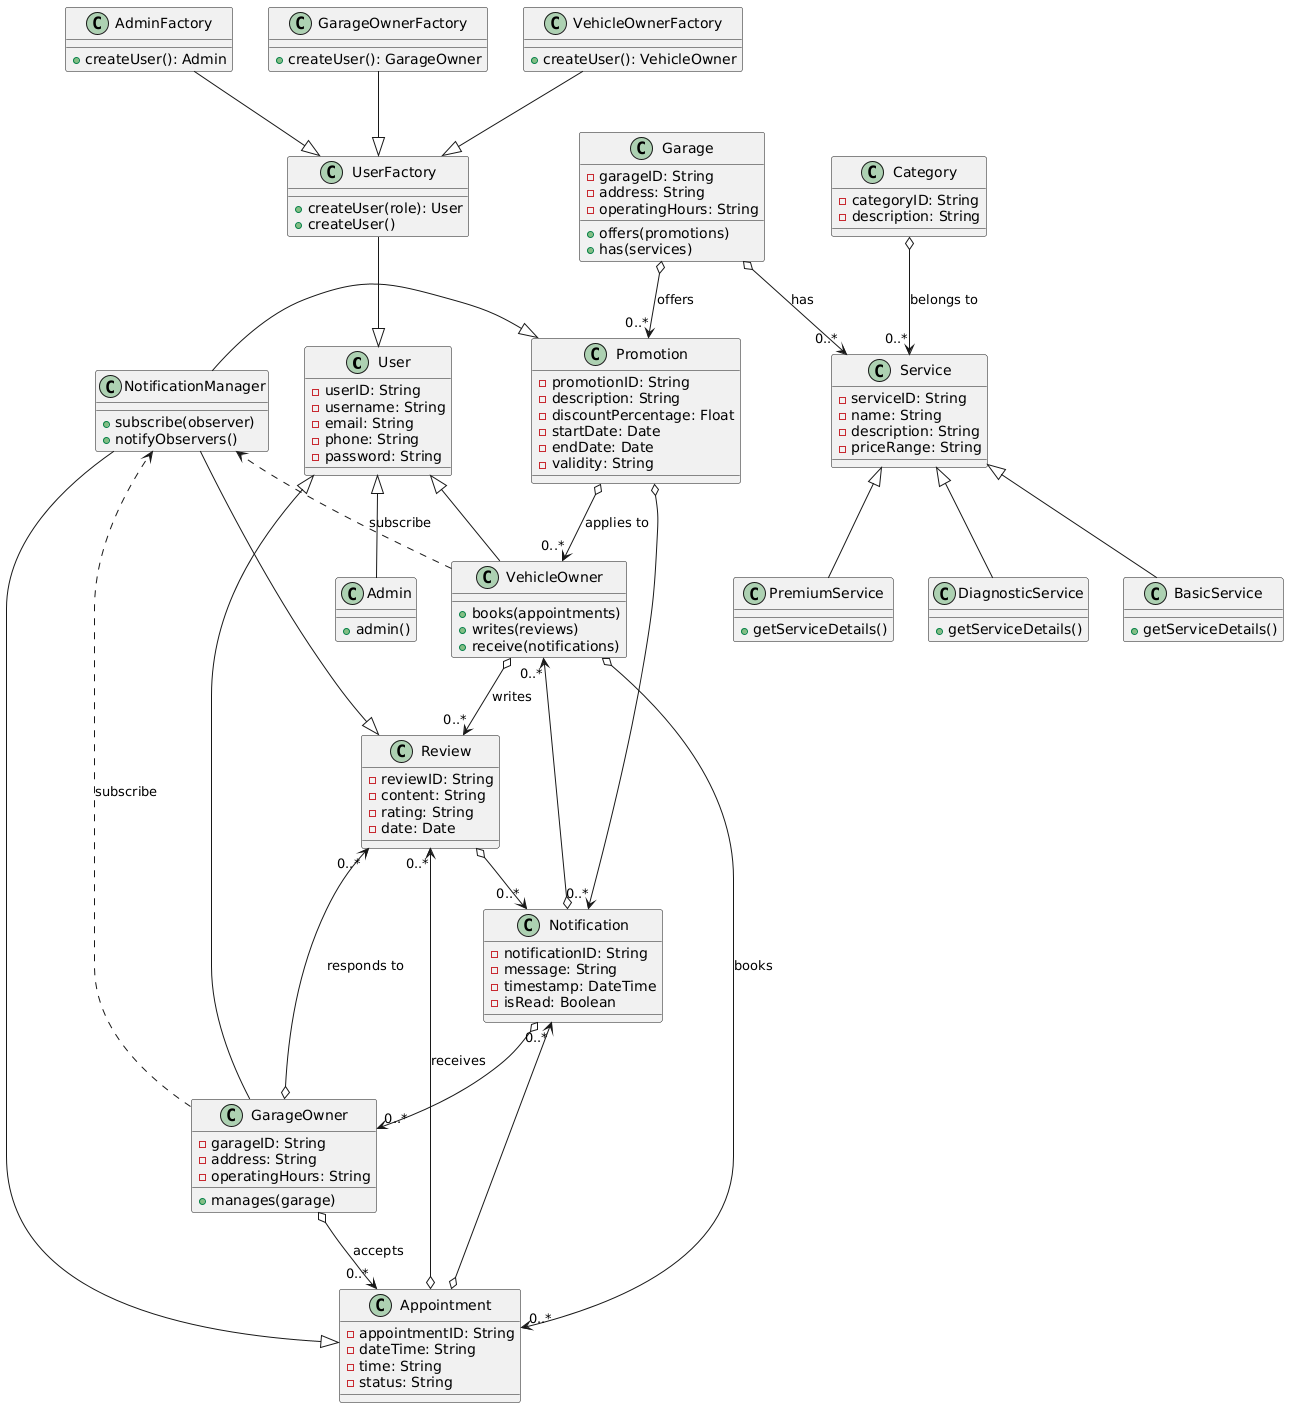

The diagram above was rendered by PlantUML. Its source (embedded in the PNG):
@startuml
!define RECTANGLE class
!define RELATIONSHIP --|> 
!define DEPENDENCY ..>

RECTANGLE User {
  -userID: String
  -username: String
  -email: String
  -phone: String
  -password: String
}
RECTANGLE Admin {
  +admin()
}
RECTANGLE GarageOwner {
  -garageID: String
  -address: String
  -operatingHours: String
  +manages(garage)
}
RECTANGLE VehicleOwner {
  +books(appointments)
  +writes(reviews)
  +receive(notifications)
}
RECTANGLE UserFactory {
  +createUser(role): User
  +createUser()
}
RECTANGLE AdminFactory {
  +createUser(): Admin
}
RECTANGLE GarageOwnerFactory {
  +createUser(): GarageOwner
}
RECTANGLE VehicleOwnerFactory {
  +createUser(): VehicleOwner
}

User <|-- Admin
User <|-- GarageOwner
User <|-- VehicleOwner
UserFactory -down-|> User
AdminFactory -down-|> UserFactory
GarageOwnerFactory -down-|> UserFactory
VehicleOwnerFactory -down-|> UserFactory

RECTANGLE Service {
  -serviceID: String
  -name: String
  -description: String
  -priceRange: String
}
RECTANGLE BasicService {
  +getServiceDetails()
}
RECTANGLE PremiumService {
  +getServiceDetails()
}
RECTANGLE DiagnosticService {
  +getServiceDetails()
}
RECTANGLE Garage {
  -garageID: String
  -address: String
  -operatingHours: String
  +offers(promotions)
  +has(services)
}
RECTANGLE Category {
  -categoryID: String
  -description: String
}

Service <|-- BasicService
Service <|-- PremiumService
Service <|-- DiagnosticService
Garage o--> "0..*" Service : has
Category o--> "0..*" Service : belongs to

RECTANGLE Notification {
  -notificationID: String
  -message: String
  -timestamp: DateTime
  -isRead: Boolean
}
RECTANGLE Promotion {
  -promotionID: String
  -description: String
  -discountPercentage: Float
  -startDate: Date
  -endDate: Date
  -validity: String
}
RECTANGLE Appointment {
  -appointmentID: String
  -dateTime: String
  -time: String
  -status: String
}
RECTANGLE Review {
  -reviewID: String
  -content: String
  -rating: String
  -date: Date
}
RECTANGLE NotificationManager {
  +subscribe(observer)
  +notifyObservers()
}

Notification o--> "0..*" VehicleOwner
Notification o--> "0..*" GarageOwner
Promotion o--> "0..*" Notification
Appointment o--> "0..*" Notification
Review o--> "0..*" Notification
NotificationManager -right-|> Promotion
NotificationManager -right-|> Appointment
NotificationManager -right-|> Review
VehicleOwner .> NotificationManager : subscribe
GarageOwner .> NotificationManager : subscribe

' Relationships
VehicleOwner o--> "0..*" Appointment : books
GarageOwner o--> "0..*" Appointment : accepts
Appointment o--> "0..*" Review : receives
Garage o--> "0..*" Promotion : offers
Promotion o--> "0..*" VehicleOwner : applies to
VehicleOwner o--> "0..*" Review : writes
GarageOwner o--> "0..*" Review : responds to
@enduml